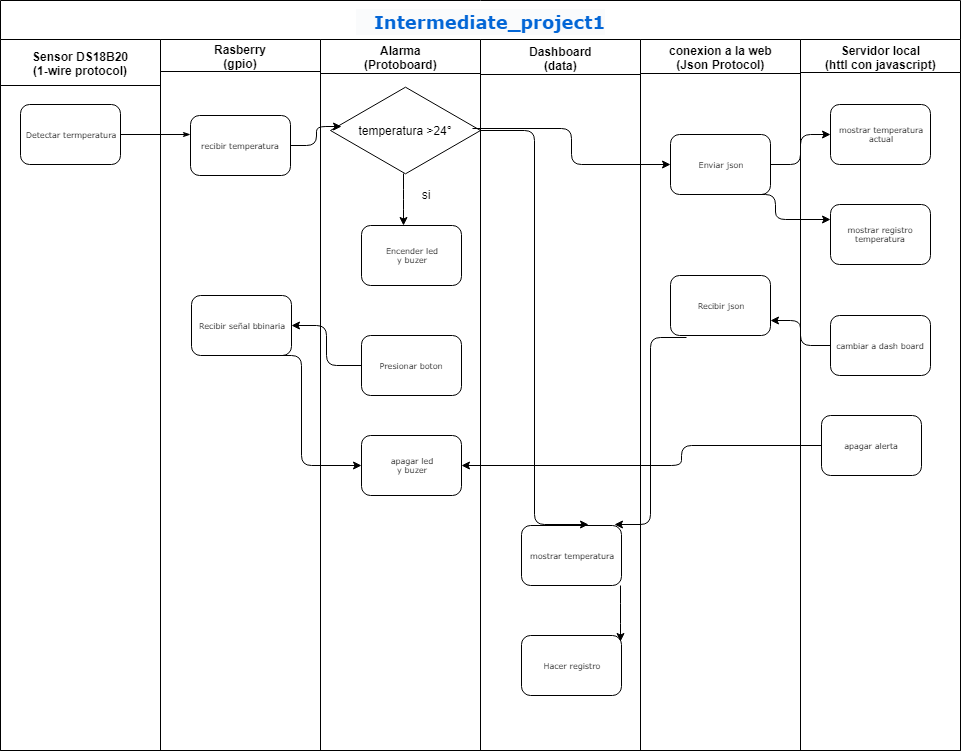

The diagram above was exported from draw.io. Its source (the exported page's mxGraphModel, read from the mxfile embedded in the PNG):
<mxGraphModel dx="1727" dy="453" grid="1" gridSize="10" guides="1" tooltips="1" connect="1" arrows="1" fold="1" page="1" pageScale="1" pageWidth="1100" pageHeight="850" background="#ffffff" math="0" shadow="0">
  <root>
    <mxCell id="0" />
    <mxCell id="1" parent="0" />
    <mxCell id="77e6c97f196da883-1" value="&lt;h1 class=&quot;private &quot; style=&quot;box-sizing: border-box ; font-size: 18px ; margin: 0px ; font-weight: 400 ; line-height: 26px ; position: relative ; max-width: 635px ; padding-left: 18px ; color: rgb(88 , 96 , 105) ; font-family: , &amp;#34;blinkmacsystemfont&amp;#34; , &amp;#34;segoe ui&amp;#34; , &amp;#34;helvetica&amp;#34; , &amp;#34;arial&amp;#34; , sans-serif , &amp;#34;apple color emoji&amp;#34; , &amp;#34;segoe ui emoji&amp;#34; , &amp;#34;segoe ui symbol&amp;#34; ; white-space: normal ; background-color: rgb(250 , 251 , 252)&quot;&gt;&lt;span itemprop=&quot;name&quot; style=&quot;box-sizing: border-box ; font-weight: 600&quot;&gt;&lt;a href=&quot;https://github.com/Cristancho98/Intermediate_project1&quot; style=&quot;box-sizing: border-box ; color: rgb(3 , 102 , 214)&quot;&gt;Intermediate_project1&lt;/a&gt;&lt;/span&gt;&lt;/h1&gt;" style="swimlane;html=1;childLayout=stackLayout;startSize=39;rounded=0;shadow=0;labelBackgroundColor=none;strokeColor=#000000;strokeWidth=1;fillColor=#ffffff;fontFamily=Verdana;fontSize=8;fontColor=#000000;align=center;" parent="1" vertex="1">
      <mxGeometry x="-1" y="15" width="960" height="750" as="geometry" />
    </mxCell>
    <mxCell id="77e6c97f196da883-2" value="Sensor DS18B20&lt;br&gt;(1-wire protocol)" style="swimlane;html=1;startSize=46;" parent="77e6c97f196da883-1" vertex="1">
      <mxGeometry y="39" width="160" height="711" as="geometry" />
    </mxCell>
    <mxCell id="77e6c97f196da883-8" value="Detectar termperatura" style="rounded=1;whiteSpace=wrap;html=1;shadow=0;labelBackgroundColor=none;strokeColor=#000000;strokeWidth=1;fillColor=#ffffff;fontFamily=Verdana;fontSize=8;fontColor=#000000;align=center;" parent="77e6c97f196da883-2" vertex="1">
      <mxGeometry x="20" y="65" width="100" height="60" as="geometry" />
    </mxCell>
    <mxCell id="77e6c97f196da883-26" style="edgeStyle=orthogonalEdgeStyle;rounded=1;html=1;labelBackgroundColor=none;startArrow=none;startFill=0;startSize=5;endArrow=classicThin;endFill=1;endSize=5;jettySize=auto;orthogonalLoop=1;strokeColor=#000000;strokeWidth=1;fontFamily=Verdana;fontSize=8;fontColor=#000000;" parent="77e6c97f196da883-1" source="77e6c97f196da883-8" edge="1">
      <mxGeometry relative="1" as="geometry">
        <mxPoint x="190" y="133.9999999999999" as="targetPoint" />
      </mxGeometry>
    </mxCell>
    <mxCell id="77e6c97f196da883-3" value="Rasberry&lt;br&gt;(gpio)" style="swimlane;html=1;startSize=32;" parent="77e6c97f196da883-1" vertex="1">
      <mxGeometry x="160" y="39" width="160" height="711" as="geometry" />
    </mxCell>
    <mxCell id="sKlxtXOPRqSDgnKH0D1s-1" value="recibir temperatura" style="rounded=1;whiteSpace=wrap;html=1;shadow=0;labelBackgroundColor=none;strokeColor=#000000;strokeWidth=1;fillColor=#ffffff;fontFamily=Verdana;fontSize=8;fontColor=#000000;align=center;" vertex="1" parent="77e6c97f196da883-3">
      <mxGeometry x="30" y="76" width="100" height="60" as="geometry" />
    </mxCell>
    <mxCell id="sKlxtXOPRqSDgnKH0D1s-4" value="Recibir señal bbinaria&lt;span style=&quot;font-family: &amp;#34;helvetica&amp;#34; , &amp;#34;arial&amp;#34; , sans-serif ; font-size: 0px ; white-space: nowrap&quot;&gt;%3CmxGraphModel%3E%3Croot%3E%3CmxCell%20id%3D%220%22%2F%3E%3CmxCell%20id%3D%221%22%20parent%3D%220%22%2F%3E%3CmxCell%20id%3D%222%22%20value%3D%22recibir%20temperatura%22%20style%3D%22rounded%3D1%3BwhiteSpace%3Dwrap%3Bhtml%3D1%3Bshadow%3D0%3BlabelBackgroundColor%3Dnone%3BstrokeColor%3D%23000000%3BstrokeWidth%3D1%3BfillColor%3D%23ffffff%3BfontFamily%3DVerdana%3BfontSize%3D8%3BfontColor%3D%23000000%3Balign%3Dcenter%3B%22%20vertex%3D%221%22%20parent%3D%221%22%3E%3CmxGeometry%20x%3D%2219%22%20y%3D%22119%22%20width%3D%22100%22%20height%3D%2260%22%20as%3D%22geometry%22%2F%3E%3C%2FmxCell%3E%3C%2Froot%3E%3C%2FmxGraphModel%3E&lt;/span&gt;" style="rounded=1;whiteSpace=wrap;html=1;shadow=0;labelBackgroundColor=none;strokeColor=#000000;strokeWidth=1;fillColor=#ffffff;fontFamily=Verdana;fontSize=8;fontColor=#000000;align=center;" vertex="1" parent="77e6c97f196da883-3">
      <mxGeometry x="31" y="256" width="100" height="60" as="geometry" />
    </mxCell>
    <mxCell id="77e6c97f196da883-4" value="Alarma&lt;br&gt;(Protoboard)" style="swimlane;html=1;startSize=34;" parent="77e6c97f196da883-1" vertex="1">
      <mxGeometry x="320" y="39" width="160" height="711" as="geometry" />
    </mxCell>
    <mxCell id="sKlxtXOPRqSDgnKH0D1s-2" value="Presionar boton" style="rounded=1;whiteSpace=wrap;html=1;shadow=0;labelBackgroundColor=none;strokeColor=#000000;strokeWidth=1;fillColor=#ffffff;fontFamily=Verdana;fontSize=8;fontColor=#000000;align=center;" vertex="1" parent="77e6c97f196da883-4">
      <mxGeometry x="41" y="296" width="100" height="60" as="geometry" />
    </mxCell>
    <mxCell id="sKlxtXOPRqSDgnKH0D1s-3" value="Encender led&lt;br&gt;y buzer" style="rounded=1;whiteSpace=wrap;html=1;shadow=0;labelBackgroundColor=none;strokeColor=#000000;strokeWidth=1;fillColor=#ffffff;fontFamily=Verdana;fontSize=8;fontColor=#000000;align=center;" vertex="1" parent="77e6c97f196da883-4">
      <mxGeometry x="41" y="186" width="100" height="60" as="geometry" />
    </mxCell>
    <mxCell id="sKlxtXOPRqSDgnKH0D1s-14" value="apagar led&lt;br&gt;y buzer" style="rounded=1;whiteSpace=wrap;html=1;shadow=0;labelBackgroundColor=none;strokeColor=#000000;strokeWidth=1;fillColor=#ffffff;fontFamily=Verdana;fontSize=8;fontColor=#000000;align=center;" vertex="1" parent="77e6c97f196da883-4">
      <mxGeometry x="41" y="396" width="100" height="60" as="geometry" />
    </mxCell>
    <mxCell id="sKlxtXOPRqSDgnKH0D1s-23" value="temperatura &amp;gt;24°" style="html=1;whiteSpace=wrap;aspect=fixed;shape=isoRectangle;" vertex="1" parent="77e6c97f196da883-4">
      <mxGeometry x="10" y="46" width="150" height="90" as="geometry" />
    </mxCell>
    <mxCell id="sKlxtXOPRqSDgnKH0D1s-25" value="" style="edgeStyle=elbowEdgeStyle;elbow=horizontal;endArrow=classic;html=1;exitX=0.487;exitY=0.978;exitDx=0;exitDy=0;exitPerimeter=0;" edge="1" parent="77e6c97f196da883-4" source="sKlxtXOPRqSDgnKH0D1s-23" target="sKlxtXOPRqSDgnKH0D1s-3">
      <mxGeometry width="50" height="50" relative="1" as="geometry">
        <mxPoint x="-59" y="216" as="sourcePoint" />
        <mxPoint x="-9" y="166" as="targetPoint" />
      </mxGeometry>
    </mxCell>
    <mxCell id="sKlxtXOPRqSDgnKH0D1s-27" value="si" style="text;html=1;strokeColor=none;fillColor=none;align=center;verticalAlign=middle;whiteSpace=wrap;rounded=0;" vertex="1" parent="77e6c97f196da883-4">
      <mxGeometry x="85" y="145" width="40" height="20" as="geometry" />
    </mxCell>
    <mxCell id="77e6c97f196da883-5" value="Dashboard&lt;br&gt;(data)" style="swimlane;html=1;startSize=35;" parent="77e6c97f196da883-1" vertex="1">
      <mxGeometry x="480" y="39" width="160" height="711" as="geometry" />
    </mxCell>
    <mxCell id="sKlxtXOPRqSDgnKH0D1s-6" value="mostrar temperatura" style="rounded=1;whiteSpace=wrap;html=1;shadow=0;labelBackgroundColor=none;strokeColor=#000000;strokeWidth=1;fillColor=#ffffff;fontFamily=Verdana;fontSize=8;fontColor=#000000;align=center;" vertex="1" parent="77e6c97f196da883-5">
      <mxGeometry x="41" y="486" width="100" height="60" as="geometry" />
    </mxCell>
    <mxCell id="sKlxtXOPRqSDgnKH0D1s-7" value="Hacer registro&lt;br&gt;" style="rounded=1;whiteSpace=wrap;html=1;shadow=0;labelBackgroundColor=none;strokeColor=#000000;strokeWidth=1;fillColor=#ffffff;fontFamily=Verdana;fontSize=8;fontColor=#000000;align=center;" vertex="1" parent="77e6c97f196da883-5">
      <mxGeometry x="41" y="596" width="100" height="60" as="geometry" />
    </mxCell>
    <mxCell id="sKlxtXOPRqSDgnKH0D1s-22" value="" style="edgeStyle=elbowEdgeStyle;elbow=horizontal;endArrow=classic;html=1;entryX=0.99;entryY=0.1;entryDx=0;entryDy=0;entryPerimeter=0;" edge="1" parent="77e6c97f196da883-5" source="sKlxtXOPRqSDgnKH0D1s-6" target="sKlxtXOPRqSDgnKH0D1s-7">
      <mxGeometry width="50" height="50" relative="1" as="geometry">
        <mxPoint x="201" y="586" as="sourcePoint" />
        <mxPoint x="251" y="536" as="targetPoint" />
      </mxGeometry>
    </mxCell>
    <mxCell id="77e6c97f196da883-6" value="conexion a la web&lt;br&gt;(Json Protocol)" style="swimlane;html=1;startSize=34;" parent="77e6c97f196da883-1" vertex="1">
      <mxGeometry x="640" y="39" width="160" height="711" as="geometry" />
    </mxCell>
    <mxCell id="sKlxtXOPRqSDgnKH0D1s-8" value="Enviar json" style="rounded=1;whiteSpace=wrap;html=1;shadow=0;labelBackgroundColor=none;strokeColor=#000000;strokeWidth=1;fillColor=#ffffff;fontFamily=Verdana;fontSize=8;fontColor=#000000;align=center;" vertex="1" parent="77e6c97f196da883-6">
      <mxGeometry x="30" y="95" width="100" height="60" as="geometry" />
    </mxCell>
    <mxCell id="sKlxtXOPRqSDgnKH0D1s-9" value="Recibir json" style="rounded=1;whiteSpace=wrap;html=1;shadow=0;labelBackgroundColor=none;strokeColor=#000000;strokeWidth=1;fillColor=#ffffff;fontFamily=Verdana;fontSize=8;fontColor=#000000;align=center;" vertex="1" parent="77e6c97f196da883-6">
      <mxGeometry x="30" y="236" width="100" height="60" as="geometry" />
    </mxCell>
    <mxCell id="77e6c97f196da883-7" value="Servidor local&lt;br&gt;(httl con javascript)" style="swimlane;html=1;startSize=33;" parent="77e6c97f196da883-1" vertex="1">
      <mxGeometry x="800" y="39" width="160" height="711" as="geometry" />
    </mxCell>
    <mxCell id="sKlxtXOPRqSDgnKH0D1s-10" value="mostrar temperatura&lt;br&gt;actual" style="rounded=1;whiteSpace=wrap;html=1;shadow=0;labelBackgroundColor=none;strokeColor=#000000;strokeWidth=1;fillColor=#ffffff;fontFamily=Verdana;fontSize=8;fontColor=#000000;align=center;" vertex="1" parent="77e6c97f196da883-7">
      <mxGeometry x="30" y="65" width="100" height="60" as="geometry" />
    </mxCell>
    <mxCell id="sKlxtXOPRqSDgnKH0D1s-11" value="mostrar registro temperatura" style="rounded=1;whiteSpace=wrap;html=1;shadow=0;labelBackgroundColor=none;strokeColor=#000000;strokeWidth=1;fillColor=#ffffff;fontFamily=Verdana;fontSize=8;fontColor=#000000;align=center;" vertex="1" parent="77e6c97f196da883-7">
      <mxGeometry x="30" y="165" width="100" height="60" as="geometry" />
    </mxCell>
    <mxCell id="sKlxtXOPRqSDgnKH0D1s-12" value="cambiar a dash board" style="rounded=1;whiteSpace=wrap;html=1;shadow=0;labelBackgroundColor=none;strokeColor=#000000;strokeWidth=1;fillColor=#ffffff;fontFamily=Verdana;fontSize=8;fontColor=#000000;align=center;" vertex="1" parent="77e6c97f196da883-7">
      <mxGeometry x="30" y="276" width="100" height="60" as="geometry" />
    </mxCell>
    <mxCell id="sKlxtXOPRqSDgnKH0D1s-13" value="apagar alerta" style="rounded=1;whiteSpace=wrap;html=1;shadow=0;labelBackgroundColor=none;strokeColor=#000000;strokeWidth=1;fillColor=#ffffff;fontFamily=Verdana;fontSize=8;fontColor=#000000;align=center;" vertex="1" parent="77e6c97f196da883-7">
      <mxGeometry x="21" y="376" width="100" height="60" as="geometry" />
    </mxCell>
    <mxCell id="sKlxtXOPRqSDgnKH0D1s-17" value="" style="edgeStyle=elbowEdgeStyle;elbow=horizontal;endArrow=classic;html=1;exitX=1;exitY=0.5;exitDx=0;exitDy=0;" edge="1" parent="77e6c97f196da883-1" source="sKlxtXOPRqSDgnKH0D1s-8" target="sKlxtXOPRqSDgnKH0D1s-10">
      <mxGeometry width="50" height="50" relative="1" as="geometry">
        <mxPoint x="761" y="245" as="sourcePoint" />
        <mxPoint x="811" y="195" as="targetPoint" />
      </mxGeometry>
    </mxCell>
    <mxCell id="sKlxtXOPRqSDgnKH0D1s-18" value="" style="edgeStyle=elbowEdgeStyle;elbow=horizontal;endArrow=classic;html=1;exitX=0.5;exitY=1;exitDx=0;exitDy=0;entryX=0;entryY=0.25;entryDx=0;entryDy=0;" edge="1" parent="77e6c97f196da883-1" source="sKlxtXOPRqSDgnKH0D1s-8" target="sKlxtXOPRqSDgnKH0D1s-11">
      <mxGeometry width="50" height="50" relative="1" as="geometry">
        <mxPoint x="711" y="255" as="sourcePoint" />
        <mxPoint x="761" y="205" as="targetPoint" />
      </mxGeometry>
    </mxCell>
    <mxCell id="sKlxtXOPRqSDgnKH0D1s-19" value="" style="edgeStyle=elbowEdgeStyle;elbow=horizontal;endArrow=classic;html=1;entryX=1;entryY=0.75;entryDx=0;entryDy=0;" edge="1" parent="77e6c97f196da883-1" source="sKlxtXOPRqSDgnKH0D1s-12" target="sKlxtXOPRqSDgnKH0D1s-9">
      <mxGeometry width="50" height="50" relative="1" as="geometry">
        <mxPoint x="741" y="415" as="sourcePoint" />
        <mxPoint x="791" y="365" as="targetPoint" />
      </mxGeometry>
    </mxCell>
    <mxCell id="sKlxtXOPRqSDgnKH0D1s-20" value="" style="edgeStyle=elbowEdgeStyle;elbow=horizontal;endArrow=classic;html=1;entryX=0.93;entryY=-0.017;entryDx=0;entryDy=0;entryPerimeter=0;" edge="1" parent="77e6c97f196da883-1" target="sKlxtXOPRqSDgnKH0D1s-6">
      <mxGeometry width="50" height="50" relative="1" as="geometry">
        <mxPoint x="686" y="337" as="sourcePoint" />
        <mxPoint x="741" y="445" as="targetPoint" />
      </mxGeometry>
    </mxCell>
    <mxCell id="sKlxtXOPRqSDgnKH0D1s-21" value="" style="edgeStyle=elbowEdgeStyle;elbow=horizontal;endArrow=classic;html=1;exitX=0;exitY=0.5;exitDx=0;exitDy=0;" edge="1" parent="77e6c97f196da883-1" source="sKlxtXOPRqSDgnKH0D1s-13" target="sKlxtXOPRqSDgnKH0D1s-14">
      <mxGeometry width="50" height="50" relative="1" as="geometry">
        <mxPoint x="701" y="485" as="sourcePoint" />
        <mxPoint x="751" y="435" as="targetPoint" />
        <Array as="points">
          <mxPoint x="681" y="415" />
        </Array>
      </mxGeometry>
    </mxCell>
    <mxCell id="sKlxtXOPRqSDgnKH0D1s-24" value="" style="edgeStyle=elbowEdgeStyle;elbow=horizontal;endArrow=classic;html=1;exitX=1;exitY=0.5;exitDx=0;exitDy=0;entryX=0.073;entryY=0.456;entryDx=0;entryDy=0;entryPerimeter=0;" edge="1" parent="77e6c97f196da883-1" source="sKlxtXOPRqSDgnKH0D1s-1" target="sKlxtXOPRqSDgnKH0D1s-23">
      <mxGeometry width="50" height="50" relative="1" as="geometry">
        <mxPoint x="311" y="240" as="sourcePoint" />
        <mxPoint x="361" y="190" as="targetPoint" />
      </mxGeometry>
    </mxCell>
    <mxCell id="sKlxtXOPRqSDgnKH0D1s-26" value="" style="edgeStyle=elbowEdgeStyle;elbow=horizontal;endArrow=classic;html=1;exitX=0.947;exitY=0.478;exitDx=0;exitDy=0;exitPerimeter=0;" edge="1" parent="77e6c97f196da883-1" source="sKlxtXOPRqSDgnKH0D1s-23" target="sKlxtXOPRqSDgnKH0D1s-8">
      <mxGeometry width="50" height="50" relative="1" as="geometry">
        <mxPoint x="521" y="215" as="sourcePoint" />
        <mxPoint x="571" y="165" as="targetPoint" />
      </mxGeometry>
    </mxCell>
    <mxCell id="sKlxtXOPRqSDgnKH0D1s-28" value="" style="edgeStyle=elbowEdgeStyle;elbow=horizontal;endArrow=classic;html=1;exitX=0;exitY=0.5;exitDx=0;exitDy=0;entryX=1;entryY=0.5;entryDx=0;entryDy=0;" edge="1" parent="77e6c97f196da883-1" source="sKlxtXOPRqSDgnKH0D1s-2" target="sKlxtXOPRqSDgnKH0D1s-4">
      <mxGeometry width="50" height="50" relative="1" as="geometry">
        <mxPoint x="541" y="335" as="sourcePoint" />
        <mxPoint x="591" y="285" as="targetPoint" />
      </mxGeometry>
    </mxCell>
    <mxCell id="sKlxtXOPRqSDgnKH0D1s-30" value="" style="edgeStyle=elbowEdgeStyle;elbow=horizontal;endArrow=classic;html=1;exitX=0.5;exitY=1;exitDx=0;exitDy=0;entryX=0;entryY=0.5;entryDx=0;entryDy=0;" edge="1" parent="77e6c97f196da883-1" source="sKlxtXOPRqSDgnKH0D1s-4" target="sKlxtXOPRqSDgnKH0D1s-14">
      <mxGeometry width="50" height="50" relative="1" as="geometry">
        <mxPoint x="221" y="485" as="sourcePoint" />
        <mxPoint x="271" y="435" as="targetPoint" />
      </mxGeometry>
    </mxCell>
    <mxCell id="sKlxtXOPRqSDgnKH0D1s-31" value="" style="edgeStyle=elbowEdgeStyle;elbow=horizontal;endArrow=classic;html=1;entryX=0.67;entryY=-0.017;entryDx=0;entryDy=0;entryPerimeter=0;" edge="1" parent="77e6c97f196da883-1" source="sKlxtXOPRqSDgnKH0D1s-23" target="sKlxtXOPRqSDgnKH0D1s-6">
      <mxGeometry width="50" height="50" relative="1" as="geometry">
        <mxPoint x="551" y="125" as="sourcePoint" />
        <mxPoint x="581" y="195" as="targetPoint" />
      </mxGeometry>
    </mxCell>
  </root>
</mxGraphModel>